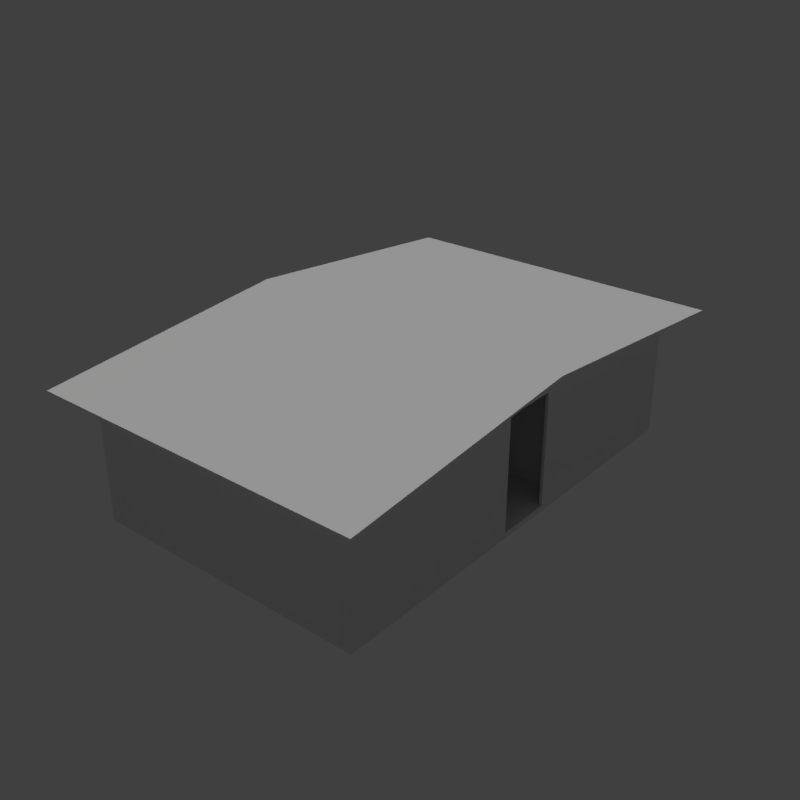 # Source: hut_beach_02_5x8_b_red.blend  (saved by Blender 2.78.0; exported with 4.5.12 LTS)
import bpy
from mathutils import Matrix  # noqa: F401  (used for matrix-valued properties, if any)

bpy.ops.wm.read_factory_settings(use_empty=True)
scene = bpy.context.scene
scene.name = 'Scene'

# ---- collections
col_collection_1 = bpy.data.collections.new('Collection 1'); scene.collection.children.link(col_collection_1)

# ---- materials (node trees are filled in below, after node groups)
mat_wood_pier_01_b = bpy.data.materials.new('wood_pier_01_b')
mat_wood_pier_01_b.alpha_threshold = 0.0
mat_wood_pier_01_b.use_transparent_shadow = False
mat_wood_pier_01_b.roughness = 0.5
mat_wood_pier_01_b.specular_intensity = 0.0
mat_metal_corrugated_02 = bpy.data.materials.new('metal_corrugated_02')
mat_metal_corrugated_02.alpha_threshold = 0.0
mat_metal_corrugated_02.use_transparent_shadow = False
mat_metal_corrugated_02.roughness = 0.5
mat_metal_corrugated_02.specular_intensity = 0.0
mat_wood_planks_01 = bpy.data.materials.new('wood_planks_01')
mat_wood_planks_01.alpha_threshold = 0.0
mat_wood_planks_01.use_transparent_shadow = False
mat_wood_planks_01.roughness = 0.5
mat_wood_planks_01.specular_intensity = 0.0

# ---- material node trees

# ---- world
world_world = bpy.data.worlds.new('World'); scene.world = world_world
world_world.color = (0.05088, 0.05088, 0.05088)
world_world.use_sun_shadow = False
world_world.sun_shadow_jitter_overblur = 0.0
world_world.cycles.sampling_method = 'MANUAL'

# ---- lights
light_hemi_001 = bpy.data.lights.new('Hemi.001', 'SUN')
light_hemi_001.transmission_factor = 0.0
light_hemi_001.angle = 0.1993
light_hemi_001.energy = 1.0
light_hemi_001.shadow_buffer_clip_start = 0.5
light_hemi_001.shadow_soft_size = 0.1
light_hemi_001.shadow_cascade_max_distance = 1000.0
light_hemi_000 = bpy.data.lights.new('Hemi.000', 'SUN')
light_hemi_000.transmission_factor = 0.0
light_hemi_000.angle = 0.1993
light_hemi_000.energy = 0.13
light_hemi_000.shadow_buffer_clip_start = 0.5
light_hemi_000.shadow_soft_size = 0.1
light_hemi_000.shadow_cascade_max_distance = 1000.0

# ---- meshes
me_cube = bpy.data.meshes.new('Cube')
me_cube.from_pydata([(0.0, -2.384e-07, -0.1), (-2.384e-07, 4.0, -0.1), (-2.384e-07, 4.0, 0.0), (5.0, 0.0, -0.1), (5.0, 0.0, 0.0), (5.0, 4.0, -0.1), (5.0, 4.0, 0.0), (-2.384e-07, 8.0, -0.1), (5.0, 8.0, -0.1), (5.0, 8.0, 0.0), (-2.608e-07, 4.5, 0.0), (-2.608e-07, 8.0, 0.0), (0.05, 4.5, 0.0), (0.05, 4.5, 2.22), (0.05, 8.0, 0.0), (5.0, 4.5, 2.22), (5.0, 4.5, 0.0), (4.95, 8.0, 0.0), (4.95, 4.5, 0.0), (5.5, 4.0, 2.59), (5.5, 8.5, 2.168), (5.5, 8.5, 2.203), (-0.5, 8.5, 2.168), (-0.5, 8.5, 2.203), (0.05, 0.0, 0.0), (0.05, 0.05, 0.0), (0.05, 0.05, 2.22), (0.05, 7.95, 0.0), (0.05, 7.95, 2.22), (4.95, 0.0, 2.22), (4.95, 0.05, 2.22), (4.95, 0.05, 0.0), (4.95, 7.95, 0.0), (4.95, 7.95, 2.22), (4.95, 8.0, 2.22), (-2.608e-07, 3.5, 0.0), (0.05, 3.5, 0.0), (0.05, 3.5, 2.22), (-2.608e-07, 0.0, 0.0), (-2.608e-07, 0.0, 2.22), (-2.608e-07, 4.5, 2.02), (-2.608e-07, 4.5, 2.22), (0.05, 4.5, 2.02), (-2.608e-07, 3.5, 2.02), (-2.608e-07, 3.5, 2.22), (0.05, 3.5, 2.02), (0.05, 5.0, 0.0), (0.05, 5.0, 2.498), (0.05, 5.05, 0.0), (0.05, 5.05, 2.498), (1.999, 5.0, 0.0), (1.999, 5.05, 2.498), (1.999, 5.05, 0.0), (3.05, 5.0, 0.0), (3.05, 5.0, 2.498), (3.05, 5.05, 0.0), (3.05, 5.05, 2.498), (4.95, 5.0, 0.0), (4.95, 5.0, 2.498), (4.95, 5.05, 2.498), (4.95, 5.05, 0.0), (1.999, 5.0, 2.02), (1.999, 5.0, 2.498), (1.999, 5.05, 2.02), (3.05, 5.0, 2.02), (3.05, 5.05, 2.02), (1.999, 3.0, 0.0), (1.999, 2.95, 0.0), (0.05, 3.0, 2.498), (0.05, 3.0, 0.0), (0.05, 2.95, 2.498), (0.05, 2.95, 0.0), (5.0, 3.5, 2.02), (4.95, 3.5, 2.22), (4.95, 3.5, 2.02), (5.0, 4.5, 2.02), (4.95, 4.5, 2.22), (4.95, 4.5, 2.02), (5.0, 0.0, 2.22), (4.95, 0.0, 0.0), (5.0, 3.5, 2.22), (5.0, 3.5, 0.0), (4.95, 3.5, 0.0), (3.05, 2.95, 0.0), (3.05, 2.95, 2.498), (3.05, 3.0, 0.0), (3.05, 3.0, 2.498), (4.95, 2.95, 0.0), (4.95, 2.95, 2.498), (4.95, 3.0, 2.498), (4.95, 3.0, 0.0), (1.999, 2.95, 2.02), (1.999, 2.95, 2.498), (1.999, 3.0, 2.02), (1.999, 3.0, 2.498), (3.05, 2.95, 2.02), (3.05, 3.0, 2.02), (-0.5, 4.0, 2.59), (-0.5, 4.0, 2.625), (5.5, 4.0, 2.625), (-0.5, -0.5, 2.168), (-0.5, -0.5, 2.203), (5.5, -0.5, 2.168), (5.5, -0.5, 2.203), (0.05, 0.0, 2.22), (0.05, 4.0, 2.59), (-2.608e-07, 4.0, 2.59), (0.05, 8.0, 2.22), (-2.608e-07, 8.0, 2.22), (5.0, 4.0, 2.59), (5.0, 8.0, 2.22), (4.95, 4.0, 2.59)], [], [(0, 38, 2, 1), (2, 6, 9, 11), (5, 6, 4, 3), (3, 4, 38, 0), (1, 5, 3, 0), (6, 2, 38, 4), (7, 11, 9, 8), (1, 2, 11, 7), (6, 5, 8, 9), (5, 1, 7, 8), (10, 41, 108, 11), (14, 107, 13, 12), (51, 62, 50, 52), (85, 86, 89, 90), (18, 16, 15, 76), (9, 110, 15, 16), (18, 76, 34, 17), (17, 34, 110, 9), (54, 53, 57, 58), (64, 61, 63, 65), (11, 108, 107, 14), (10, 12, 13, 41), (19, 99, 98, 97), (97, 98, 23, 22), (22, 23, 21, 20), (20, 21, 99, 19), (97, 22, 20, 19), (23, 98, 99, 21), (28, 27, 32, 33), (55, 56, 59, 60), (104, 24, 79, 29), (62, 61, 64, 54), (14, 107, 34, 17), (63, 51, 56, 65), (25, 26, 30, 31), (48, 49, 51, 52), (35, 44, 37, 36), (38, 24, 104, 39), (47, 46, 50, 62), (44, 35, 38, 39), (56, 54, 64, 65), (36, 37, 104, 24), (40, 42, 45, 43), (41, 40, 43, 44), (56, 55, 53, 54), (42, 13, 37, 45), (94, 92, 67, 66), (84, 83, 87, 88), (95, 91, 93, 96), (76, 77, 74, 73), (81, 80, 78, 4), (75, 15, 80, 72), (77, 75, 72, 74), (79, 4, 78, 29), (73, 82, 79, 29), (82, 73, 80, 81), (92, 91, 95, 84), (93, 94, 86, 96), (69, 68, 94, 66), (70, 71, 67, 92), (86, 84, 95, 96), (86, 85, 83, 84), (19, 99, 103, 102), (102, 103, 101, 100), (100, 101, 98, 97), (19, 102, 100, 97), (103, 99, 98, 101), (106, 108, 39), (107, 105, 104), (108, 107, 104, 39), (111, 34, 29), (110, 109, 78), (34, 110, 78, 29)])
me_cube.polygons.foreach_set('material_index', [0, 0, 0, 0, 0, 0, 0, 0, 0, 0, 2, 2, 2, 2, 2, 2, 2, 2, 2, 2, 2, 2, 1, 1, 1, 1, 1, 1, 2, 2, 2, 2, 2, 2, 2, 2, 2, 2, 2, 2, 2, 2, 2, 2, 2, 2, 2, 2, 2, 2, 2, 2, 2, 2, 2, 2, 2, 2, 2, 2, 2, 2, 1, 1, 1, 1, 1, 2, 2, 2, 2, 2, 2])
_uv = me_cube.uv_layers.new(name='UVMap')
_uv.uv.foreach_set('vector', [-0.2165, 1.007, -0.2418, 1.007, -0.2418, -0.004292, -0.2165, -0.004292, -0.03125, -0.01458, 1.476, -0.01458, 1.476, 1.002, -0.03125, 1.002, -0.509, -0.003242, -0.4837, -0.003242, -0.4837, 1.008, -0.509, 1.008, -1.6, 0.9709, -1.6, 0.9456, -0.08984, 0.9456, -0.08984, 0.9709, -0.02734, -0.003757, 1.483, -0.003757, 1.483, 1.008, -0.02734, 1.008, -1.537, -0.003757, -0.02734, -0.003757, -0.02734, 1.008, -1.537, 1.008, -2.226, 0.9479, -2.226, 0.9225, -0.7187, 0.9225, -0.7187, 0.9479, -0.05177, -0.01514, -0.02635, -0.01514, -0.02635, 1.002, -0.05177, 1.002, 0.01244, -0.01533, 0.03444, -0.01533, 0.03444, 1.002, 0.01244, 1.002, -1.539, -0.01458, -0.03125, -0.01458, -0.03125, 1.002, -1.539, 1.002, -1.5, 0.0, -1.5, 0.74, -2.667, 0.74, -2.667, 0.0, 2.667, 0.0, 2.667, 0.74, 1.5, 0.74, 1.5, 0.0, 1.683, 0.8326, 1.667, 0.8326, 1.667, 0.0, 1.683, 0.0, -1.017, 0.0, -1.017, 0.8325, -1.65, 0.8325, -1.65, 0.0, 1.65, 0.0, 1.667, 0.0, 1.667, 0.74, 1.65, 0.74, 2.667, 0.0, 2.667, 0.74, 1.5, 0.74, 1.5, 0.0, -1.5, 0.0, -1.5, 0.74, -2.667, 0.74, -2.667, 0.0, -1.65, 0.0, -1.65, 0.74, -1.667, 0.74, -1.667, 0.0, 1.017, 0.8326, 1.017, 0.0, 1.65, 0.0, 1.65, 0.8326, -1.017, 1.667, -0.6665, 1.667, -0.6665, 1.683, -1.017, 1.683, 8.692e-08, 0.0, 8.692e-08, 0.74, -0.01667, 0.74, -0.01667, 0.0, -8.692e-08, 0.0, 0.01667, 0.0, 0.01667, 0.74, -8.692e-08, 0.74, 1.004, 1.438, 0.9961, 1.438, 0.9961, 0.4375, 1.004, 0.4375, 0.004883, 0.4287, 0.004883, 0.4365, -0.9951, 0.3203, -0.9951, 0.3115, 0.004883, 1.438, -0.003906, 1.438, -0.004883, 0.4375, 0.003906, 0.4375, 1.0, 0.3115, 1.0, 0.3203, 0.0, 0.4365, 0.0, 0.4287, 0.0, 1.438, -1.0, 1.438, -1.0, 0.4375, 0.0, 0.4375, 1.0, 1.438, 0.0, 1.438, 0.0, 0.4375, 1.0, 0.4375, 0.01667, 0.74, 0.01667, 0.0, 1.65, 0.0, 1.65, 0.74, -1.017, 0.0, -1.017, 0.8326, -1.65, 0.8326, -1.65, 0.0, 0.01667, 0.74, 0.01667, 0.0, 1.65, 0.0, 1.65, 0.74, 0.6665, 0.8326, 0.6665, 0.6733, 1.017, 0.6733, 1.017, 0.8326, -0.01667, 0.0, -0.01667, 0.74, -1.65, 0.74, -1.65, 0.0, -0.6665, 0.6733, -0.6665, 0.8326, -1.017, 0.8326, -1.017, 0.6733, -0.01667, 0.0, -0.01667, 0.74, -1.65, 0.74, -1.65, 0.0, -0.01667, 0.0, -0.01667, 0.8326, -0.6665, 0.8326, -0.6665, 0.0, 8.692e-08, 0.0, 8.692e-08, 0.74, -0.01667, 0.74, -0.01667, 0.0, -8.692e-08, 0.0, 0.01667, 0.0, 0.01667, 0.74, -8.692e-08, 0.74, 0.01667, 0.8326, 0.01667, 0.0, 0.6665, 0.0, 0.6665, 0.8326, -1.167, 0.74, -1.167, 0.0, 0.0, 0.0, 0.0, 0.74, 1.683, 0.8326, 1.667, 0.8326, 1.667, 0.6733, 1.683, 0.6733, 1.167, 0.0, 1.167, 0.74, 0.0, 0.74, 0.0, 0.0, 8.692e-08, 1.5, -0.01667, 1.5, -0.01667, 1.167, 8.692e-08, 1.167, -1.5, 0.74, -1.5, 0.6733, -1.167, 0.6733, -1.167, 0.74, -1.683, 0.8326, -1.683, 0.0, -1.667, 0.0, -1.667, 0.8326, 1.5, 0.6733, 1.5, 0.74, 1.167, 0.74, 1.167, 0.6733, 1.0, 0.8325, 0.9833, 0.8325, 0.9833, 0.0, 1.0, 0.0, 1.017, 0.8325, 1.017, 0.0, 1.65, 0.0, 1.65, 0.8325, -1.017, 0.9833, -0.6665, 0.9833, -0.6665, 1.0, -1.017, 1.0, -1.5, 0.74, -1.5, 0.6733, -1.167, 0.6733, -1.167, 0.74, 1.167, 0.0, 1.167, 0.74, 0.0, 0.74, 0.0, 0.0, 1.5, 0.6733, 1.5, 0.74, 1.167, 0.74, 1.167, 0.6733, -1.65, 1.5, -1.667, 1.5, -1.667, 1.167, -1.65, 1.167, 1.65, 0.0, 1.667, 0.0, 1.667, 0.74, 1.65, 0.74, -1.167, 0.74, -1.167, 0.0, 0.0, 0.0, 0.0, 0.74, -1.65, 0.0, -1.65, 0.74, -1.667, 0.74, -1.667, 0.0, 0.6665, 0.8325, 0.6665, 0.6733, 1.017, 0.6733, 1.017, 0.8325, -0.6665, 0.6733, -0.6665, 0.8325, -1.017, 0.8325, -1.017, 0.6733, -0.01667, 0.0, -0.01667, 0.8325, -0.6665, 0.8325, -0.6665, 0.0, 0.01667, 0.8325, 0.01667, 0.0, 0.6665, 0.0, 0.6665, 0.8325, 1.0, 0.8325, 0.9833, 0.8325, 0.9833, 0.6733, 1.0, 0.6733, -1.0, 0.8325, -1.0, 0.0, -0.9833, 0.0, -0.9833, 0.8325, 0.004883, 0.4287, 0.004883, 0.4365, -0.9951, 0.3203, -0.9951, 0.3115, 0.004883, 1.438, -0.003906, 1.438, -0.004883, 0.4375, 0.003906, 0.4375, 1.0, 0.3115, 1.0, 0.3203, 0.0, 0.4365, 0.0, 0.4287, 0.0, 1.438, -1.0, 1.438, -1.0, 0.4375, 0.0, 0.4375, 1.0, 1.438, 0.0, 1.438, 0.0, 0.4375, 1.0, 0.4375, -1.333, 0.8634, -2.667, 0.74, 0.0, 0.74, 2.667, 0.74, 1.333, 0.8634, 0.0, 0.74, 8.692e-08, 2.667, -0.01667, 2.667, -0.01667, 0.0, 8.692e-08, 0.0, -1.333, 0.8634, -2.667, 0.74, 0.0, 0.74, 2.667, 0.74, 1.333, 0.8634, 0.0, 0.74, -1.65, 2.667, -1.667, 2.667, -1.667, 0.0, -1.65, 0.0])
_ca = me_cube.color_attributes.new('Col', 'BYTE_COLOR', 'CORNER')
_ca.data.foreach_set('color', [0.4621, 0.3325, 0.2918, 1.0, 0.4621, 0.3325, 0.2918, 1.0, 0.4621, 0.3325, 0.2918, 1.0, 0.4621, 0.3325, 0.2918, 1.0, 0.4621, 0.3325, 0.2918, 1.0, 0.4621, 0.3325, 0.2918, 1.0, 0.4621, 0.3325, 0.2918, 1.0, 0.4621, 0.3325, 0.2918, 1.0, 0.4621, 0.3325, 0.2918, 1.0, 0.4621, 0.3325, 0.2918, 1.0, 0.4621, 0.3325, 0.2918, 1.0, 0.4621, 0.3325, 0.2918, 1.0, 0.4621, 0.3325, 0.2918, 1.0, 0.4621, 0.3325, 0.2918, 1.0, 0.4621, 0.3325, 0.2918, 1.0, 0.4621, 0.3325, 0.2918, 1.0, 0.4621, 0.3325, 0.2918, 1.0, 0.4621, 0.3325, 0.2918, 1.0, 0.4621, 0.3325, 0.2918, 1.0, 0.4621, 0.3325, 0.2918, 1.0, 0.4621, 0.3325, 0.2918, 1.0, 0.4621, 0.3325, 0.2918, 1.0, 0.4621, 0.3325, 0.2918, 1.0, 0.4621, 0.3325, 0.2918, 1.0, 0.4621, 0.3325, 0.2918, 1.0, 0.4621, 0.3325, 0.2918, 1.0, 0.4621, 0.3325, 0.2918, 1.0, 0.4621, 0.3325, 0.2918, 1.0, 0.4621, 0.3325, 0.2918, 1.0, 0.4621, 0.3325, 0.2918, 1.0, 0.4621, 0.3325, 0.2918, 1.0, 0.4621, 0.3325, 0.2918, 1.0, 0.4621, 0.3325, 0.2918, 1.0, 0.4621, 0.3325, 0.2918, 1.0, 0.4621, 0.3325, 0.2918, 1.0, 0.4621, 0.3325, 0.2918, 1.0, 0.4621, 0.3325, 0.2918, 1.0, 0.4621, 0.3325, 0.2918, 1.0, 0.4621, 0.3325, 0.2918, 1.0, 0.4621, 0.3325, 0.2918, 1.0, 0.4621, 0.147, 0.1413, 1.0, 0.4621, 0.147, 0.1413, 1.0, 0.4621, 0.147, 0.1413, 1.0, 0.4621, 0.147, 0.1413, 1.0, 0.4621, 0.147, 0.1413, 1.0, 0.4621, 0.147, 0.1413, 1.0, 0.4621, 0.147, 0.1413, 1.0, 0.4621, 0.147, 0.1413, 1.0, 0.4621, 0.147, 0.1413, 1.0, 0.4621, 0.147, 0.1413, 1.0, 0.4621, 0.147, 0.1413, 1.0, 0.4621, 0.147, 0.1413, 1.0, 0.4621, 0.147, 0.1413, 1.0, 0.4621, 0.147, 0.1413, 1.0, 0.4621, 0.147, 0.1413, 1.0, 0.4621, 0.147, 0.1413, 1.0, 0.4621, 0.147, 0.1413, 1.0, 0.4621, 0.147, 0.1413, 1.0, 0.4621, 0.147, 0.1413, 1.0, 0.4621, 0.147, 0.1413, 1.0, 0.4621, 0.147, 0.1413, 1.0, 0.4621, 0.147, 0.1413, 1.0, 0.4621, 0.147, 0.1413, 1.0, 0.4621, 0.147, 0.1413, 1.0, 0.4621, 0.147, 0.1413, 1.0, 0.4621, 0.147, 0.1413, 1.0, 0.4621, 0.147, 0.1413, 1.0, 0.4621, 0.147, 0.1413, 1.0, 0.4621, 0.147, 0.1413, 1.0, 0.4621, 0.147, 0.1413, 1.0, 0.4621, 0.147, 0.1413, 1.0, 0.4621, 0.147, 0.1413, 1.0, 0.4621, 0.147, 0.1413, 1.0, 0.4621, 0.147, 0.1413, 1.0, 0.4621, 0.147, 0.1413, 1.0, 0.4621, 0.147, 0.1413, 1.0, 0.4621, 0.147, 0.1413, 1.0, 0.4621, 0.147, 0.1413, 1.0, 0.4621, 0.147, 0.1413, 1.0, 0.4621, 0.147, 0.1413, 1.0, 0.4621, 0.147, 0.1413, 1.0, 0.4621, 0.147, 0.1413, 1.0, 0.4621, 0.147, 0.1413, 1.0, 0.4621, 0.147, 0.1413, 1.0, 0.4621, 0.147, 0.1413, 1.0, 0.4621, 0.147, 0.1413, 1.0, 0.4621, 0.147, 0.1413, 1.0, 0.4621, 0.147, 0.1413, 1.0, 0.09759, 0.2307, 0.4621, 1.0, 0.09759, 0.2307, 0.4621, 1.0, 0.09759, 0.2307, 0.4621, 1.0, 0.09759, 0.2307, 0.4621, 1.0, 0.09759, 0.2307, 0.4621, 1.0, 0.09759, 0.2307, 0.4621, 1.0, 0.09759, 0.2307, 0.4621, 1.0, 0.09759, 0.2307, 0.4621, 1.0, 0.09759, 0.2307, 0.4621, 1.0, 0.09759, 0.2307, 0.4621, 1.0, 0.09759, 0.2307, 0.4621, 1.0, 0.09759, 0.2307, 0.4621, 1.0, 0.09759, 0.2307, 0.4621, 1.0, 0.09759, 0.2307, 0.4621, 1.0, 0.09759, 0.2307, 0.4621, 1.0, 0.09759, 0.2307, 0.4621, 1.0, 0.09759, 0.2307, 0.4621, 1.0, 0.09759, 0.2307, 0.4621, 1.0, 0.09759, 0.2307, 0.4621, 1.0, 0.09759, 0.2307, 0.4621, 1.0, 0.09759, 0.2307, 0.4621, 1.0, 0.09759, 0.2307, 0.4621, 1.0, 0.09759, 0.2307, 0.4621, 1.0, 0.09759, 0.2307, 0.4621, 1.0, 0.4621, 0.147, 0.1413, 1.0, 0.4621, 0.147, 0.1413, 1.0, 0.4621, 0.147, 0.1413, 1.0, 0.4621, 0.147, 0.1413, 1.0, 0.4621, 0.147, 0.1413, 1.0, 0.4621, 0.147, 0.1413, 1.0, 0.4621, 0.147, 0.1413, 1.0, 0.4621, 0.147, 0.1413, 1.0, 0.4621, 0.147, 0.1413, 1.0, 0.4621, 0.147, 0.1413, 1.0, 0.4621, 0.147, 0.1413, 1.0, 0.4621, 0.147, 0.1413, 1.0, 0.4621, 0.147, 0.1413, 1.0, 0.4621, 0.147, 0.1413, 1.0, 0.4621, 0.147, 0.1413, 1.0, 0.4621, 0.147, 0.1413, 1.0, 0.4621, 0.147, 0.1413, 1.0, 0.4621, 0.147, 0.1413, 1.0, 0.4621, 0.147, 0.1413, 1.0, 0.4621, 0.147, 0.1413, 1.0, 0.4621, 0.147, 0.1413, 1.0, 0.4621, 0.147, 0.1413, 1.0, 0.4621, 0.147, 0.1413, 1.0, 0.4621, 0.147, 0.1413, 1.0, 0.4621, 0.147, 0.1413, 1.0, 0.4621, 0.147, 0.1413, 1.0, 0.4621, 0.147, 0.1413, 1.0, 0.4621, 0.147, 0.1413, 1.0, 0.4621, 0.147, 0.1413, 1.0, 0.4621, 0.147, 0.1413, 1.0, 0.4621, 0.147, 0.1413, 1.0, 0.4621, 0.147, 0.1413, 1.0, 0.4621, 0.147, 0.1413, 1.0, 0.4621, 0.147, 0.1413, 1.0, 0.4621, 0.147, 0.1413, 1.0, 0.4621, 0.147, 0.1413, 1.0, 0.4621, 0.147, 0.1413, 1.0, 0.4621, 0.147, 0.1413, 1.0, 0.4621, 0.147, 0.1413, 1.0, 0.4621, 0.147, 0.1413, 1.0, 0.4621, 0.147, 0.1413, 1.0, 0.4621, 0.147, 0.1413, 1.0, 0.4621, 0.147, 0.1413, 1.0, 0.4621, 0.147, 0.1413, 1.0, 0.4621, 0.147, 0.1413, 1.0, 0.4621, 0.147, 0.1413, 1.0, 0.4621, 0.147, 0.1413, 1.0, 0.4621, 0.147, 0.1413, 1.0, 0.4621, 0.147, 0.1413, 1.0, 0.4621, 0.147, 0.1413, 1.0, 0.4621, 0.147, 0.1413, 1.0, 0.4621, 0.147, 0.1413, 1.0, 0.4621, 0.147, 0.1413, 1.0, 0.4621, 0.147, 0.1413, 1.0, 0.4621, 0.147, 0.1413, 1.0, 0.4621, 0.147, 0.1413, 1.0, 0.4621, 0.147, 0.1413, 1.0, 0.4621, 0.147, 0.1413, 1.0, 0.4621, 0.147, 0.1413, 1.0, 0.4621, 0.147, 0.1413, 1.0, 0.4621, 0.147, 0.1413, 1.0, 0.4621, 0.147, 0.1413, 1.0, 0.4621, 0.147, 0.1413, 1.0, 0.4621, 0.147, 0.1413, 1.0, 0.4621, 0.147, 0.1413, 1.0, 0.4621, 0.147, 0.1413, 1.0, 0.4621, 0.147, 0.1413, 1.0, 0.4621, 0.147, 0.1413, 1.0, 0.4621, 0.147, 0.1413, 1.0, 0.4621, 0.147, 0.1413, 1.0, 0.4621, 0.147, 0.1413, 1.0, 0.4621, 0.147, 0.1413, 1.0, 0.4621, 0.147, 0.1413, 1.0, 0.4621, 0.147, 0.1413, 1.0, 0.4621, 0.147, 0.1413, 1.0, 0.4621, 0.147, 0.1413, 1.0, 0.4621, 0.147, 0.1413, 1.0, 0.4621, 0.147, 0.1413, 1.0, 0.4621, 0.147, 0.1413, 1.0, 0.4621, 0.147, 0.1413, 1.0, 0.4621, 0.147, 0.1413, 1.0, 0.4621, 0.147, 0.1413, 1.0, 0.4621, 0.147, 0.1413, 1.0, 0.4621, 0.147, 0.1413, 1.0, 0.4621, 0.147, 0.1413, 1.0, 0.4621, 0.147, 0.1413, 1.0, 0.4621, 0.147, 0.1413, 1.0, 0.4621, 0.147, 0.1413, 1.0, 0.4621, 0.147, 0.1413, 1.0, 0.4621, 0.147, 0.1413, 1.0, 0.4621, 0.147, 0.1413, 1.0, 0.4621, 0.147, 0.1413, 1.0, 0.4621, 0.147, 0.1413, 1.0, 0.4621, 0.147, 0.1413, 1.0, 0.4621, 0.147, 0.1413, 1.0, 0.4621, 0.147, 0.1413, 1.0, 0.4621, 0.147, 0.1413, 1.0, 0.4621, 0.147, 0.1413, 1.0, 0.4621, 0.147, 0.1413, 1.0, 0.4621, 0.147, 0.1413, 1.0, 0.4621, 0.147, 0.1413, 1.0, 0.4621, 0.147, 0.1413, 1.0, 0.4621, 0.147, 0.1413, 1.0, 0.4621, 0.147, 0.1413, 1.0, 0.4621, 0.147, 0.1413, 1.0, 0.4621, 0.147, 0.1413, 1.0, 0.4621, 0.147, 0.1413, 1.0, 0.4621, 0.147, 0.1413, 1.0, 0.4621, 0.147, 0.1413, 1.0, 0.4621, 0.147, 0.1413, 1.0, 0.4621, 0.147, 0.1413, 1.0, 0.4621, 0.147, 0.1413, 1.0, 0.4621, 0.147, 0.1413, 1.0, 0.4621, 0.147, 0.1413, 1.0, 0.4621, 0.147, 0.1413, 1.0, 0.4621, 0.147, 0.1413, 1.0, 0.4621, 0.147, 0.1413, 1.0, 0.4621, 0.147, 0.1413, 1.0, 0.4621, 0.147, 0.1413, 1.0, 0.4621, 0.147, 0.1413, 1.0, 0.4621, 0.147, 0.1413, 1.0, 0.4621, 0.147, 0.1413, 1.0, 0.4621, 0.147, 0.1413, 1.0, 0.4621, 0.147, 0.1413, 1.0, 0.4621, 0.147, 0.1413, 1.0, 0.4621, 0.147, 0.1413, 1.0, 0.4621, 0.147, 0.1413, 1.0, 0.4621, 0.147, 0.1413, 1.0, 0.4621, 0.147, 0.1413, 1.0, 0.4621, 0.147, 0.1413, 1.0, 0.4621, 0.147, 0.1413, 1.0, 0.4621, 0.147, 0.1413, 1.0, 0.4621, 0.147, 0.1413, 1.0, 0.4621, 0.147, 0.1413, 1.0, 0.4621, 0.147, 0.1413, 1.0, 0.4621, 0.147, 0.1413, 1.0, 0.09759, 0.2307, 0.4621, 1.0, 0.09759, 0.2307, 0.4621, 1.0, 0.09759, 0.2307, 0.4621, 1.0, 0.09759, 0.2307, 0.4621, 1.0, 0.09759, 0.2307, 0.4621, 1.0, 0.09759, 0.2307, 0.4621, 1.0, 0.09759, 0.2307, 0.4621, 1.0, 0.09759, 0.2307, 0.4621, 1.0, 0.09759, 0.2307, 0.4621, 1.0, 0.09759, 0.2307, 0.4621, 1.0, 0.09759, 0.2307, 0.4621, 1.0, 0.09759, 0.2307, 0.4621, 1.0, 0.09759, 0.2307, 0.4621, 1.0, 0.09759, 0.2307, 0.4621, 1.0, 0.09759, 0.2307, 0.4621, 1.0, 0.09759, 0.2307, 0.4621, 1.0, 0.09759, 0.2307, 0.4621, 1.0, 0.09759, 0.2307, 0.4621, 1.0, 0.09759, 0.2307, 0.4621, 1.0, 0.09759, 0.2307, 0.4621, 1.0, 0.4621, 0.147, 0.1413, 1.0, 0.4621, 0.147, 0.1413, 1.0, 0.4621, 0.147, 0.1413, 1.0, 0.4621, 0.147, 0.1413, 1.0, 0.4621, 0.147, 0.1413, 1.0, 0.4621, 0.147, 0.1413, 1.0, 0.4621, 0.147, 0.1413, 1.0, 0.4621, 0.147, 0.1413, 1.0, 0.4621, 0.147, 0.1413, 1.0, 0.4621, 0.147, 0.1413, 1.0, 0.4621, 0.147, 0.1413, 1.0, 0.4621, 0.147, 0.1413, 1.0, 0.4621, 0.147, 0.1413, 1.0, 0.4621, 0.147, 0.1413, 1.0, 0.4621, 0.147, 0.1413, 1.0, 0.4621, 0.147, 0.1413, 1.0, 0.4621, 0.147, 0.1413, 1.0, 0.4621, 0.147, 0.1413, 1.0, 0.4621, 0.147, 0.1413, 1.0, 0.4621, 0.147, 0.1413, 1.0])
me_cube.materials.append(mat_wood_pier_01_b)
me_cube.materials.append(mat_metal_corrugated_02)
me_cube.materials.append(mat_wood_planks_01)
me_cube.use_remesh_preserve_volume = False
me_cube.use_remesh_preserve_attributes = False
me_cube.use_mirror_vertex_groups = False
me_cube.use_paint_bone_selection = False
me_cube.use_paint_mask = True
me_cube.update()

# ---- objects
ob_cube = bpy.data.objects.new('Cube', me_cube)
ob_hemi = bpy.data.objects.new('Hemi', light_hemi_001)
ob_hemi_001 = bpy.data.objects.new('Hemi.001', light_hemi_000)

# ---- transforms, parenting, visibility, modifiers, constraints
ob_cube.location = (0.0, 0.0, 0.0)
ob_cube.lineart.crease_threshold = 0.0
ob_hemi.location = (0.0, 0.0, 0.0)
ob_hemi.lineart.crease_threshold = 0.0
ob_hemi_001.location = (0.0, 0.0, 0.0)
ob_hemi_001.rotation_euler = (3.142, -0.0, 0.0)
ob_hemi_001.lineart.crease_threshold = 0.0

# ---- collection membership
col_collection_1.objects.link(ob_cube)
col_collection_1.objects.link(ob_hemi)
col_collection_1.objects.link(ob_hemi_001)

# ---- scene / render settings (as saved in the file)
scene.frame_start = 1; scene.frame_end = 250; scene.frame_set(1)
scene.render.engine = 'BLENDER_EEVEE_NEXT'
scene.render.resolution_x = 1024
scene.render.resolution_y = 1024
scene.render.resolution_percentage = 50
scene.render.dither_intensity = 0.0
scene.cycles.use_denoising = False
scene.cycles.samples = 128
scene.cycles.sampling_pattern = 'TABULATED_SOBOL'
scene.cycles.light_sampling_threshold = 0.0
scene.cycles.use_adaptive_sampling = False
scene.cycles.use_light_tree = False
scene.cycles.blur_glossy = 0.0
scene.cycles.sample_clamp_indirect = 0.0
scene.view_settings.view_transform = 'Standard'
bpy.context.view_layer.update()

# ---- added for rendering (the .blend has no active camera): camera
cam_auto = bpy.data.cameras.new('AutoCamera')
cam_auto.lens = 50.0
cam_auto.sensor_width = 36.0
cam_auto.clip_end = 1000.0
ob_auto_camera = bpy.data.objects.new('AutoCamera', cam_auto)
scene.collection.objects.link(ob_auto_camera)
ob_auto_camera.location = (12.8206, -8.38469, 9.51905)
ob_auto_camera.rotation_euler = (1.09748, -7.21219e-08, 0.694738)
scene.camera = ob_auto_camera
bpy.context.view_layer.update()
